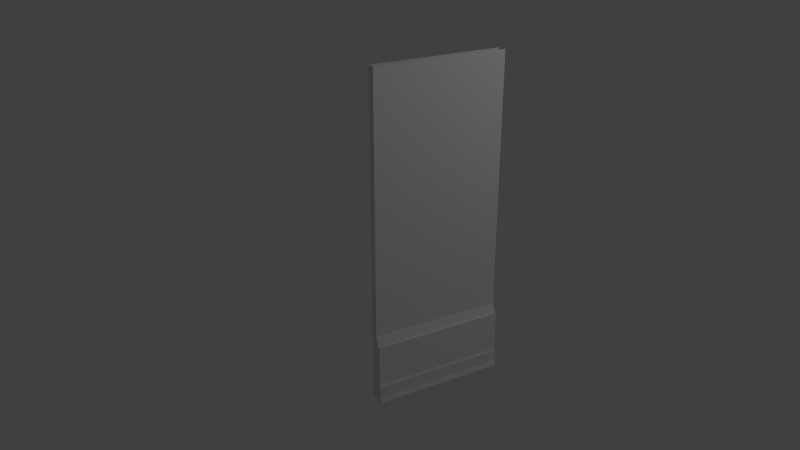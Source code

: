 # Source: secret_room_e_door.blend  (saved by Blender 2.74.0; exported with 4.5.12 LTS)
import bpy
from mathutils import Matrix  # noqa: F401  (used for matrix-valued properties, if any)

bpy.ops.wm.read_factory_settings(use_empty=True)
scene = bpy.context.scene
scene.name = 'Scene'

# ---- collections
col_collection_1 = bpy.data.collections.new('Collection 1'); scene.collection.children.link(col_collection_1)
col_collection_9 = bpy.data.collections.new('Collection 9'); scene.collection.children.link(col_collection_9)
col_collection_20 = bpy.data.collections.new('Collection 20'); scene.collection.children.link(col_collection_20)

# ---- materials (node trees are filled in below, after node groups)
mat_secret_room_e_door_outer = bpy.data.materials.new('secret_room_e_door_outer')
mat_secret_room_e_door_outer.alpha_threshold = 0.0
mat_secret_room_e_door_outer.use_transparent_shadow = False
mat_secret_room_e_door_outer.roughness = 0.5
mat_secret_room_e_door_outer.specular_intensity = 0.0
mat_floor02_bedroom_e_wall_s = bpy.data.materials.new('floor02_bedroom_e_wall_s')
mat_floor02_bedroom_e_wall_s.alpha_threshold = 0.0
mat_floor02_bedroom_e_wall_s.use_transparent_shadow = False
mat_floor02_bedroom_e_wall_s.roughness = 0.5
mat_floor02_bedroom_e_wall_s.specular_intensity = 0.0
mat_floor02_bedroom_e_wall_s.line_color = (0.0, 0.0, 0.0, 1.0)
mat_secret_room_e_door_inner = bpy.data.materials.new('secret_room_e_door_inner')
mat_secret_room_e_door_inner.alpha_threshold = 0.0
mat_secret_room_e_door_inner.use_transparent_shadow = False
mat_secret_room_e_door_inner.roughness = 0.5
mat_secret_room_e_door_inner.specular_intensity = 0.0
mat_secret_room_e_door_inner.line_color = (0.0, 0.0, 0.0, 1.0)
mat_floor_boards = bpy.data.materials.new('floor_boards')
mat_floor_boards.alpha_threshold = 0.0
mat_floor_boards.use_transparent_shadow = False
mat_floor_boards.roughness = 0.5
mat_floor_boards.specular_intensity = 0.0
mat_floor_boards.line_color = (0.0, 0.0, 0.0, 1.0)

# ---- material node trees

# ---- world
world_world = bpy.data.worlds.new('World'); scene.world = world_world
world_world.color = (0.05088, 0.05088, 0.05088)
world_world.use_sun_shadow = False
world_world.sun_shadow_jitter_overblur = 0.0
world_world.cycles.sampling_method = 'MANUAL'
world_world.cycles.sample_map_resolution = 256

# ---- cameras
cam_camera = bpy.data.cameras.new('Camera')
cam_camera.clip_end = 100.0
cam_camera.lens = 35.0
cam_camera.sensor_width = 32.0
cam_camera.sensor_height = 18.0
cam_camera.dof.focus_distance = 0.0
cam_camera.dof.aperture_fstop = 128.0

# ---- lights
light_point = bpy.data.lights.new('Point', 'POINT')
light_point.transmission_factor = 0.0
light_point.energy = 100.0
light_point.shadow_buffer_clip_start = 0.5
light_point.shadow_soft_size = 0.1
light_point.shadow_maximum_resolution = 0.006
light_point.use_absolute_resolution = True
light_point.cycles.use_multiple_importance_sampling = False

# ---- meshes
me_plane_000 = bpy.data.meshes.new('Plane.000')
me_plane_000.from_pydata([(0.01624, 0.03193, -1.192e-07), (0.01624, 0.03193, 3.298), (-1.331, 0.04483, -1.192e-07), (-1.331, 0.04483, 3.298)], [], [(1, 0, 2, 3)])
_uv = me_plane_000.uv_layers.new(name='UVMap')
_uv.uv.foreach_set('vector', [0.7696, 0.7327, 0.7696, -0.0002927, 0.9997, -0.0002927, 0.9997, 0.7327])
me_plane_000.materials.append(mat_secret_room_e_door_outer)
me_plane_000.materials.append(mat_floor02_bedroom_e_wall_s)
me_plane_000.use_remesh_preserve_volume = False
me_plane_000.use_remesh_preserve_attributes = False
me_plane_000.use_mirror_vertex_groups = False
me_plane_000.update()
me_plane_001 = bpy.data.meshes.new('Plane.001')
me_plane_001.from_pydata([(0.01624, 0.03193, -1.192e-07), (0.01624, 0.03193, 3.298), (-1.331, 0.04483, -1.192e-07), (-1.331, 0.04483, 3.298), (0.01552, -0.04295, 3.298), (0.01552, -0.04295, -1.214e-07), (-1.331, -0.03005, 3.298), (-1.331, -0.03005, -1.214e-07)], [], [(4, 6, 7, 5), (2, 7, 6, 3), (1, 4, 5, 0)])
_uv = me_plane_001.uv_layers.new(name='UVMap')
_uv.uv.foreach_set('vector', [0.05364, 0.9999, 0.9061, 0.9999, 0.9061, 6.733e-05, 0.05364, 6.828e-05, 0.9535, 6.733e-05, 0.9061, 6.733e-05, 0.9061, 0.9999, 0.9535, 0.9999, 0.006243, 0.9999, 0.05364, 0.9999, 0.05364, 6.828e-05, 0.006243, 6.834e-05])
me_plane_001.materials.append(mat_secret_room_e_door_inner)
me_plane_001.use_remesh_preserve_volume = False
me_plane_001.use_remesh_preserve_attributes = False
me_plane_001.use_mirror_vertex_groups = False
me_plane_001.update()
me_cube_385 = bpy.data.meshes.new('Cube.385')
me_cube_385.from_pydata([(0.1078, 0.2718, -0.4503), (-2.977, 0.2718, 1.05), (-0.9772, 0.2718, 0.798), (0.1078, 0.2718, 0.798), (1.844, 0.2718, -0.9497), (0.9473, 0.2718, -0.4503), (0.9473, 0.2718, -0.796), (-2.977, -0.2718, 1.05), (0.9473, -0.2718, -0.4503), (1.844, -0.2718, -0.9497), (0.1078, -0.2718, -0.4503), (-0.9771, -0.2718, 0.798), (0.1078, -0.2718, 0.798), (0.9473, -0.2718, -0.796), (-3.751, -0.2718, 1.05), (-3.751, 0.2718, 1.05), (-3.71, 0.2718, -0.4503), (-3.847, 0.2718, -0.4503), (-3.847, -0.2718, -0.4503), (-3.844, -0.2718, -0.9497), (-3.844, 0.2718, -0.9497), (-3.741, 0.2718, 0.798), (-3.71, -0.2718, -0.4503), (-3.847, 0.2718, -0.796), (-3.71, 0.2718, 0.798), (-3.847, -0.2718, -0.796), (-3.741, -0.2718, 0.798), (-3.71, -0.2718, 0.798)], [], [(11, 2, 1, 7), (0, 10, 8, 5), (2, 11, 12, 3), (6, 13, 9, 4), (3, 12, 10, 0), (5, 8, 13, 6), (26, 14, 15, 21), (16, 17, 18, 22), (21, 24, 27, 26), (23, 20, 19, 25), (24, 16, 22, 27), (17, 23, 25, 18), (8, 18, 25, 13), (12, 27, 22, 10), (13, 25, 19, 9), (11, 26, 27, 12), (7, 14, 26, 11), (10, 22, 18, 8), (6, 23, 17, 5), (3, 24, 21, 2), (0, 16, 24, 3), (4, 20, 23, 6), (2, 21, 15, 1), (9, 19, 20, 4), (5, 17, 16, 0), (1, 15, 14, 7)])
_uv = me_cube_385.uv_layers.new(name='UVMap')
_uv.uv.foreach_set('vector', [0.4399, 0.9923, 0.4399, 0.009639, 0.4967, 0.009639, 0.4967, 0.9923, 0.1352, 0.009639, 0.1352, 0.9923, 0.1257, 0.9923, 0.1257, 0.009639, 0.4356, 0.009639, 0.4356, 0.9923, 0.4234, 0.9923, 0.4234, 0.009639, 0.04315, 0.009639, 0.04315, 0.9923, 0.008526, 0.9923, 0.008526, 0.009639, 0.4197, 0.009639, 0.4197, 0.9923, 0.1384, 0.9923, 0.1384, 0.009639, 0.121, 0.009639, 0.121, 0.9923, 0.04315, 0.9923, 0.04315, 0.009639, 0.4399, 0.9923, 0.4967, 0.9923, 0.4967, 0.009639, 0.4399, 0.009639, 0.1352, 0.009639, 0.1257, 0.009639, 0.1257, 0.9923, 0.1352, 0.9923, 0.4356, 0.009639, 0.4234, 0.009639, 0.4234, 0.9923, 0.4356, 0.9923, 0.04315, 0.009639, 0.008526, 0.009639, 0.008526, 0.9923, 0.04315, 0.9923, 0.4197, 0.009639, 0.1384, 0.009639, 0.1384, 0.9923, 0.4197, 0.9923, 0.121, 0.009639, 0.04315, 0.009639, 0.04315, 0.9923, 0.121, 0.9923, 0.121, 0.9923, 0.121, 0.9923, 0.04315, 0.9923, 0.04315, 0.9923, 0.4197, 0.9923, 0.4197, 0.9923, 0.1384, 0.9923, 0.1384, 0.9923, 0.04315, 0.9923, 0.04315, 0.9923, 0.008526, 0.9923, 0.008526, 0.9923, 0.4356, 0.9923, 0.4356, 0.9923, 0.4234, 0.9923, 0.4234, 0.9923, 0.4967, 0.9923, 0.4967, 0.9923, 0.4399, 0.9923, 0.4399, 0.9923, 0.1352, 0.9923, 0.1352, 0.9923, 0.1257, 0.9923, 0.1257, 0.9923, 0.04315, 0.009639, 0.04315, 0.009639, 0.121, 0.009639, 0.121, 0.009639, 0.4234, 0.009639, 0.4234, 0.009639, 0.4356, 0.009639, 0.4356, 0.009639, 0.1384, 0.009639, 0.1384, 0.009639, 0.4197, 0.009639, 0.4197, 0.009639, 0.008526, 0.009639, 0.008526, 0.009639, 0.04315, 0.009639, 0.04315, 0.009639, 0.4399, 0.009639, 0.4399, 0.009639, 0.4967, 0.009639, 0.4967, 0.009639, 0.008526, 0.9923, 0.008526, 0.9923, 0.008526, 0.009639, 0.008526, 0.009639, 0.1257, 0.009639, 0.1257, 0.009639, 0.1352, 0.009639, 0.1352, 0.009639, 0.4967, 0.009639, 0.4967, 0.009639, 0.4967, 0.9923, 0.4967, 0.9923])
me_cube_385.materials.append(mat_floor_boards)
me_cube_385.use_remesh_preserve_volume = False
me_cube_385.use_remesh_preserve_attributes = False
me_cube_385.use_mirror_vertex_groups = False
me_cube_385.use_paint_bone_selection = False
me_cube_385.use_paint_mask = True
me_cube_385.update()
arm_armature = bpy.data.armatures.new('Armature')  # bones are not reproduced

# ---- objects
ob_secret_room_e_door_armature = bpy.data.objects.new('secret_room_e_door_armature', arm_armature)
ob_secret_room_e_door_outer = bpy.data.objects.new('secret_room_e_door_outer', me_plane_000)
ob_secret_room_e_door_inner = bpy.data.objects.new('secret_room_e_door_inner', me_plane_001)
ob_secret_room_e_floor_boards = bpy.data.objects.new('secret_room_e_floor_boards', me_cube_385)
ob_point = bpy.data.objects.new('Point', light_point)
ob_camera = bpy.data.objects.new('Camera', cam_camera)

# ---- transforms, parenting, visibility, modifiers, constraints
ob_secret_room_e_door_armature.location = (0.0, 0.0, 0.0)
ob_secret_room_e_door_armature.rotation_euler = (1.571, -0.0, 0.0)
ob_secret_room_e_door_armature.lineart.crease_threshold = 0.0
ob_secret_room_e_door_outer.parent = ob_secret_room_e_door_armature
ob_secret_room_e_door_outer.matrix_parent_inverse = Matrix(((1.0, 0.0, 0.0, 0.0), (0.0, 7.55e-08, 1.0, 0.0), (0.0, -1.0, 7.55e-08, 0.0), (0.0, 0.0, 0.0, 1.0)))
ob_secret_room_e_door_outer.location = (-0.01609, 0.0, 0.0)
ob_secret_room_e_door_outer.rotation_euler = (6.112e-10, -2.47e-12, 0.008095)
ob_secret_room_e_door_outer.lineart.crease_threshold = 0.0
_vg = ob_secret_room_e_door_outer.vertex_groups.new(name='secret_room_e_door_bone')
for _i, _w in zip([0, 1, 2, 3], [1.0, 1.0, 1.0, 1.0]): _vg.add([_i], _w, 'REPLACE')
_vg = ob_secret_room_e_door_outer.vertex_groups.new(name='outer_panel')
_vg.add([0, 1, 2, 3], 1.0, 'REPLACE')
_vg = ob_secret_room_e_door_outer.vertex_groups.new(name='inner_panels')
_vg.add([0, 1, 2, 3], 1.0, 'REPLACE')
_m = ob_secret_room_e_door_outer.modifiers.new('Armature', 'ARMATURE')
_m = ob_secret_room_e_door_outer.modifiers.new('Armature.001', 'ARMATURE')
_m.object = ob_secret_room_e_door_armature
ob_secret_room_e_door_inner.parent = ob_secret_room_e_door_armature
ob_secret_room_e_door_inner.matrix_parent_inverse = Matrix(((1.0, 0.0, 0.0, 0.0), (0.0, 7.55e-08, 1.0, 0.0), (0.0, -1.0, 7.55e-08, 0.0), (0.0, 0.0, 0.0, 1.0)))
ob_secret_room_e_door_inner.location = (-0.01609, 0.0, 0.0)
ob_secret_room_e_door_inner.rotation_euler = (6.112e-10, -2.47e-12, 0.008095)
ob_secret_room_e_door_inner.lineart.crease_threshold = 0.0
_vg = ob_secret_room_e_door_inner.vertex_groups.new(name='secret_room_e_door_bone')
for _i, _w in zip([0, 1, 2, 3, 4, 5, 6, 7], [1.0, 1.0, 1.0, 1.0, 1.0, 1.0, 1.0, 1.0]): _vg.add([_i], _w, 'REPLACE')
_vg = ob_secret_room_e_door_inner.vertex_groups.new(name='outer_panel')
_vg.add([0, 1, 2, 3], 1.0, 'REPLACE')
_vg = ob_secret_room_e_door_inner.vertex_groups.new(name='inner_panels')
_vg.add([0, 1, 2, 3, 4, 5, 6, 7], 1.0, 'REPLACE')
_m = ob_secret_room_e_door_inner.modifiers.new('Armature', 'ARMATURE')
_m = ob_secret_room_e_door_inner.modifiers.new('Armature.001', 'ARMATURE')
_m.object = ob_secret_room_e_door_armature
ob_secret_room_e_floor_boards.parent = ob_secret_room_e_door_armature
ob_secret_room_e_floor_boards.matrix_parent_inverse = Matrix(((1.0, 0.0, 0.0, 0.0), (0.0, 7.55e-08, 1.0, 0.0), (0.0, -1.0, 7.55e-08, 0.0), (0.0, 0.0, 0.0, 1.0)))
ob_secret_room_e_floor_boards.location = (-0.6737, 0.0909, 0.3282)
ob_secret_room_e_floor_boards.rotation_euler = (5.96e-08, -5.96e-08, 1.571)
ob_secret_room_e_floor_boards.scale = (0.01726, 2.481, 0.3448)
ob_secret_room_e_floor_boards.lineart.crease_threshold = 0.0
_vg = ob_secret_room_e_floor_boards.vertex_groups.new(name='Group')
_vg.add([0, 1, 2, 3, 4, 5, 6, 7, 8, 9, 10, 11, 12, 13, 14, 15, 16, 17, 18, 19, 20, 21, 22, 23, 24, 25, 26, 27], 1.0, 'REPLACE')
_vg = ob_secret_room_e_floor_boards.vertex_groups.new(name='secret_room_e_door_bone')
for _i, _w in zip([0, 1, 2, 3, 4, 5, 6, 7, 8, 9, 10, 11, 12, 13, 14, 15, 16, 17, 18, 19, 20, 21, 22, 23, 24, 25, 26, 27], [1.0, 1.0, 1.0, 1.0, 1.0, 1.0, 1.0, 1.0, 1.0, 1.0, 1.0, 1.0, 1.0, 1.0, 1.0, 1.0, 1.0, 1.0, 1.0, 1.0, 1.0, 1.0, 1.0, 1.0, 1.0, 1.0, 1.0, 1.0]): _vg.add([_i], _w, 'REPLACE')
_vg = ob_secret_room_e_floor_boards.vertex_groups.new(name='secret_room_nw_door_bone')
_vg = ob_secret_room_e_floor_boards.vertex_groups.new(name='secret_room_ne_door_bone')
_vg = ob_secret_room_e_floor_boards.vertex_groups.new(name='secret_room_e_door_bone')
for _i, _w in zip([0, 1, 2, 3, 4, 5, 6, 7, 8, 9, 10, 11, 12, 13, 14, 15, 16, 17, 18, 19, 20, 21, 22, 23, 24, 25, 26, 27], [0.9999, 0.9999, 0.9999, 0.9999, 0.9999, 0.9999, 0.9999, 1.0, 1.0, 1.0, 1.0, 1.0, 1.0, 1.0, 1.0, 0.9999, 0.9999, 0.9999, 1.0, 1.0, 0.9999, 0.9999, 1.0, 0.9999, 0.9999, 1.0, 1.0, 1.0]): _vg.add([_i], _w, 'REPLACE')
_m = ob_secret_room_e_floor_boards.modifiers.new('Armature', 'ARMATURE')
_m = ob_secret_room_e_floor_boards.modifiers.new('Armature.001', 'ARMATURE')
_m.object = ob_secret_room_e_door_armature
ob_point.location = (-3.323, 2.908, 5.331)
ob_point.lineart.crease_threshold = 0.0
ob_camera.location = (3.348, 6.357, 5.054)
ob_camera.rotation_euler = (1.151, -8.634e-05, -9.943)
ob_camera.scale = (1.0, 1.0, 1.0)
ob_camera.lineart.crease_threshold = 0.0

# ---- collection membership
col_collection_1.objects.link(ob_secret_room_e_door_armature)
col_collection_9.objects.link(ob_secret_room_e_door_outer)
col_collection_9.objects.link(ob_secret_room_e_door_inner)
col_collection_9.objects.link(ob_secret_room_e_floor_boards)
col_collection_20.objects.link(ob_point)
col_collection_20.objects.link(ob_camera)

# ---- scene / render settings (as saved in the file)
scene.camera = ob_camera
scene.frame_start = 1; scene.frame_end = 21; scene.frame_set(1)
scene.render.engine = 'BLENDER_EEVEE_NEXT'
scene.render.image_settings.color_mode = 'RGB'
scene.render.image_settings.compression = 90
scene.render.resolution_percentage = 50
scene.render.dither_intensity = 0.0
scene.render.bake_margin = 2
scene.cycles.use_denoising = False
scene.cycles.samples = 10
scene.cycles.sampling_pattern = 'TABULATED_SOBOL'
scene.cycles.light_sampling_threshold = 0.0
scene.cycles.use_adaptive_sampling = False
scene.cycles.use_light_tree = False
scene.cycles.blur_glossy = 0.0
scene.cycles.volume_bounces = 1
scene.cycles.pixel_filter_type = 'GAUSSIAN'
scene.cycles.sample_clamp_indirect = 0.0
scene.view_settings.view_transform = 'Standard'
bpy.context.view_layer.update()
